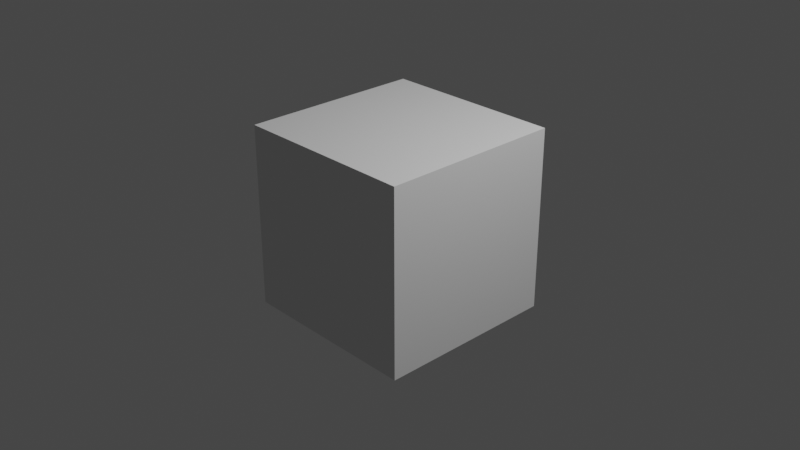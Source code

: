 # Source: py_script.blend  (saved by Blender 3.4.6; exported with 4.5.12 LTS)
import bpy
from mathutils import Matrix  # noqa: F401  (used for matrix-valued properties, if any)

bpy.ops.wm.read_factory_settings(use_empty=True)
scene = bpy.context.scene
scene.name = 'Scene'

# ---- collections
col_collection = bpy.data.collections.new('Collection'); scene.collection.children.link(col_collection)
col_pipes = bpy.data.collections.new('pipes'); scene.collection.children.link(col_pipes)

# ---- world
world_world = bpy.data.worlds.new('World'); scene.world = world_world
world_world.use_nodes = True; world_world.node_tree.nodes.clear()
_N = world_world.node_tree.nodes; _L = world_world.node_tree.links
n0 = _N.new('ShaderNodeOutputWorld'); n0.name = 'World Output'; n0.location = (300, 300)
n1 = _N.new('ShaderNodeBackground'); n1.name = 'Background'; n1.location = (10, 300)
n1.inputs[0].default_value = (0.05088, 0.05088, 0.05088, 1.0)
_L.new(n1.outputs[0], n0.inputs[0])
n0.is_active_output = True
world_world.color = (0.05088, 0.05088, 0.05088)
world_world.use_sun_shadow = False
world_world.sun_shadow_jitter_overblur = 0.0

# ---- cameras
cam_camera = bpy.data.cameras.new('Camera')
cam_camera.clip_end = 100.0
cam_camera.ortho_scale = 7.314

# ---- lights
light_light = bpy.data.lights.new('Light', 'POINT')
light_light.transmission_factor = 0.0
light_light.energy = 1000.0
light_light.shadow_soft_size = 0.1
light_light.shadow_maximum_resolution = 0.006
light_light.use_absolute_resolution = True

# ---- meshes
me_cube_001 = bpy.data.meshes.new('Cube.001')
me_cube_001.from_pydata([(-1.0, -1.0, -1.0), (-1.0, -1.0, 1.0), (-1.0, 1.0, -1.0), (-1.0, 1.0, 1.0), (1.0, -1.0, -1.0), (1.0, -1.0, 1.0), (1.0, 1.0, -1.0), (1.0, 1.0, 1.0)], [], [(0, 1, 3, 2), (2, 3, 7, 6), (6, 7, 5, 4), (4, 5, 1, 0), (2, 6, 4, 0), (7, 3, 1, 5)])
_uv = me_cube_001.uv_layers.new(name='UVMap')
_uv.uv.foreach_set('vector', [0.375, 0.0, 0.625, 0.0, 0.625, 0.25, 0.375, 0.25, 0.375, 0.25, 0.625, 0.25, 0.625, 0.5, 0.375, 0.5, 0.375, 0.5, 0.625, 0.5, 0.625, 0.75, 0.375, 0.75, 0.375, 0.75, 0.625, 0.75, 0.625, 1.0, 0.375, 1.0, 0.125, 0.5, 0.375, 0.5, 0.375, 0.75, 0.125, 0.75, 0.625, 0.5, 0.875, 0.5, 0.875, 0.75, 0.625, 0.75])
me_cube_001.update()

# ---- objects
ob_light = bpy.data.objects.new('Light', light_light)
ob_camera = bpy.data.objects.new('Camera', cam_camera)
ob_cube = bpy.data.objects.new('Cube', me_cube_001)

# ---- transforms, parenting, visibility, modifiers, constraints
ob_light.location = (4.076, 1.005, 5.904)
ob_light.rotation_euler = (0.6503, 0.05522, 1.866)
ob_light.lock_rotations_4d = False
ob_light.empty_display_type = 'ARROWS'
ob_light.color = (0.0, 0.0, 0.0, 0.0)
ob_light.lineart.crease_threshold = 0.0
ob_camera.location = (7.359, -6.926, 4.958)
ob_camera.rotation_euler = (1.109, 0.0, 0.8149)
ob_camera.lock_rotations_4d = False
ob_camera.empty_display_type = 'ARROWS'
ob_camera.color = (0.0, 0.0, 0.0, 0.0)
ob_camera.display_type = 'WIRE'
ob_camera.lineart.crease_threshold = 0.0
ob_cube.location = (0.0, 0.0, 0.0)

# ---- collection membership
col_collection.objects.link(ob_light)
col_collection.objects.link(ob_camera)
col_collection.objects.link(ob_cube)

# ---- scene / render settings (as saved in the file)
scene.camera = ob_camera
scene.frame_start = 1; scene.frame_end = 250; scene.frame_set(1)
scene.render.engine = 'BLENDER_EEVEE_NEXT'
scene.cycles.sampling_pattern = 'TABULATED_SOBOL'
scene.cycles.use_light_tree = False
scene.view_settings.view_transform = 'Filmic'
bpy.context.view_layer.update()
